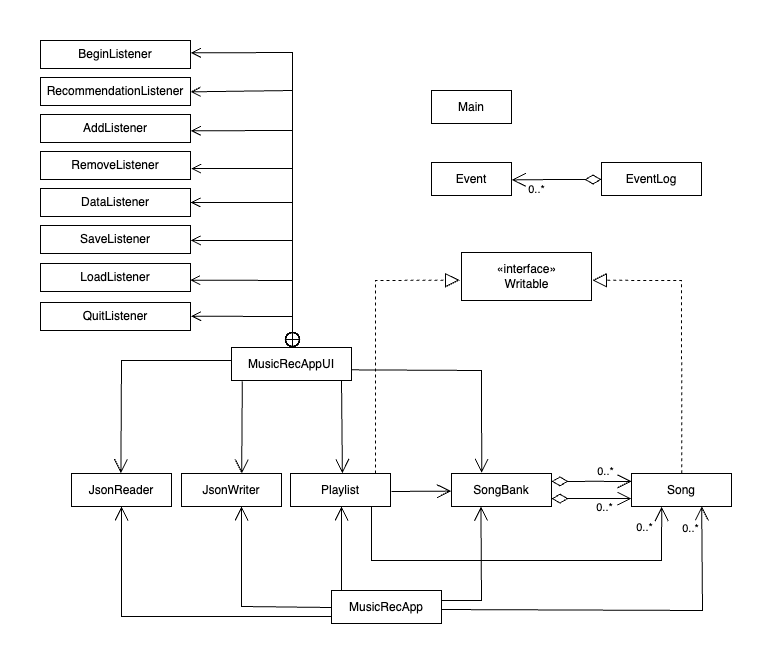

The diagram above was exported from draw.io. Its source (the exported page's mxGraphModel, read from the mxfile embedded in the PNG):
<mxGraphModel dx="920" dy="475" grid="0" gridSize="10" guides="1" tooltips="1" connect="0" arrows="1" fold="1" page="1" pageScale="1" pageWidth="1169" pageHeight="1654" math="0" shadow="0">
  <root>
    <mxCell id="WIyWlLk6GJQsqaUBKTNV-0" />
    <mxCell id="WIyWlLk6GJQsqaUBKTNV-1" parent="WIyWlLk6GJQsqaUBKTNV-0" />
    <mxCell id="PYXsBHZZujOe1zujNUs1-0" value="MusicRecAppUI" style="rounded=0;whiteSpace=wrap;html=1;" vertex="1" parent="WIyWlLk6GJQsqaUBKTNV-1">
      <mxGeometry x="300" y="507" width="120" height="33" as="geometry" />
    </mxCell>
    <mxCell id="PYXsBHZZujOe1zujNUs1-3" value="JsonReader" style="rounded=0;whiteSpace=wrap;html=1;" vertex="1" parent="WIyWlLk6GJQsqaUBKTNV-1">
      <mxGeometry x="140" y="633" width="100" height="33" as="geometry" />
    </mxCell>
    <mxCell id="PYXsBHZZujOe1zujNUs1-5" value="MusicRecApp" style="rounded=0;whiteSpace=wrap;html=1;" vertex="1" parent="WIyWlLk6GJQsqaUBKTNV-1">
      <mxGeometry x="400" y="750" width="110" height="33" as="geometry" />
    </mxCell>
    <mxCell id="PYXsBHZZujOe1zujNUs1-6" value="JsonWriter" style="rounded=0;whiteSpace=wrap;html=1;" vertex="1" parent="WIyWlLk6GJQsqaUBKTNV-1">
      <mxGeometry x="250" y="633" width="100" height="33" as="geometry" />
    </mxCell>
    <mxCell id="PYXsBHZZujOe1zujNUs1-12" value="Playlist" style="rounded=0;whiteSpace=wrap;html=1;" vertex="1" parent="WIyWlLk6GJQsqaUBKTNV-1">
      <mxGeometry x="359" y="633" width="100" height="33" as="geometry" />
    </mxCell>
    <mxCell id="PYXsBHZZujOe1zujNUs1-13" value="SongBank" style="rounded=0;whiteSpace=wrap;html=1;" vertex="1" parent="WIyWlLk6GJQsqaUBKTNV-1">
      <mxGeometry x="520" y="633" width="100" height="33" as="geometry" />
    </mxCell>
    <mxCell id="PYXsBHZZujOe1zujNUs1-14" value="Song" style="rounded=0;whiteSpace=wrap;html=1;" vertex="1" parent="WIyWlLk6GJQsqaUBKTNV-1">
      <mxGeometry x="700" y="633" width="100" height="33" as="geometry" />
    </mxCell>
    <mxCell id="PYXsBHZZujOe1zujNUs1-17" value="Event" style="rounded=0;whiteSpace=wrap;html=1;" vertex="1" parent="WIyWlLk6GJQsqaUBKTNV-1">
      <mxGeometry x="500" y="322" width="80" height="33" as="geometry" />
    </mxCell>
    <mxCell id="PYXsBHZZujOe1zujNUs1-18" value="EventLog" style="rounded=0;whiteSpace=wrap;html=1;" vertex="1" parent="WIyWlLk6GJQsqaUBKTNV-1">
      <mxGeometry x="670" y="322" width="100" height="33" as="geometry" />
    </mxCell>
    <mxCell id="PYXsBHZZujOe1zujNUs1-19" value="Main" style="rounded=0;whiteSpace=wrap;html=1;" vertex="1" parent="WIyWlLk6GJQsqaUBKTNV-1">
      <mxGeometry x="500" y="250" width="80" height="33" as="geometry" />
    </mxCell>
    <mxCell id="PYXsBHZZujOe1zujNUs1-26" value="" style="endArrow=open;html=1;endSize=12;startArrow=diamondThin;startSize=14;startFill=0;edgeStyle=orthogonalEdgeStyle;align=left;verticalAlign=bottom;rounded=0;entryX=1.004;entryY=0.528;entryDx=0;entryDy=0;entryPerimeter=0;" edge="1" parent="WIyWlLk6GJQsqaUBKTNV-1" target="PYXsBHZZujOe1zujNUs1-17">
      <mxGeometry x="-1" y="3" relative="1" as="geometry">
        <mxPoint x="670" y="339" as="sourcePoint" />
        <mxPoint x="610" y="339" as="targetPoint" />
      </mxGeometry>
    </mxCell>
    <mxCell id="PYXsBHZZujOe1zujNUs1-27" value="0..*" style="edgeLabel;html=1;align=center;verticalAlign=middle;resizable=0;points=[];" vertex="1" connectable="0" parent="PYXsBHZZujOe1zujNUs1-26">
      <mxGeometry x="-0.0316" y="-1" relative="1" as="geometry">
        <mxPoint x="-21" y="11" as="offset" />
      </mxGeometry>
    </mxCell>
    <mxCell id="PYXsBHZZujOe1zujNUs1-31" value="" style="endArrow=open;endFill=1;endSize=12;html=1;rounded=0;entryX=0.494;entryY=-0.01;entryDx=0;entryDy=0;entryPerimeter=0;" edge="1" parent="WIyWlLk6GJQsqaUBKTNV-1" target="PYXsBHZZujOe1zujNUs1-3">
      <mxGeometry width="160" relative="1" as="geometry">
        <mxPoint x="300" y="520" as="sourcePoint" />
        <mxPoint x="190" y="630" as="targetPoint" />
        <Array as="points">
          <mxPoint x="190" y="520" />
        </Array>
      </mxGeometry>
    </mxCell>
    <mxCell id="PYXsBHZZujOe1zujNUs1-42" value="" style="endArrow=open;startArrow=circlePlus;endFill=0;startFill=0;endSize=8;html=1;rounded=0;entryX=1;entryY=0.5;entryDx=0;entryDy=0;exitX=0.5;exitY=0;exitDx=0;exitDy=0;horizontal=0;" edge="1" parent="WIyWlLk6GJQsqaUBKTNV-1" target="PYXsBHZZujOe1zujNUs1-43">
      <mxGeometry width="160" relative="1" as="geometry">
        <mxPoint x="361" y="507" as="sourcePoint" />
        <mxPoint x="211.00000000000023" y="419" as="targetPoint" />
        <Array as="points">
          <mxPoint x="361" y="430" />
          <mxPoint x="361" y="362" />
        </Array>
      </mxGeometry>
    </mxCell>
    <mxCell id="PYXsBHZZujOe1zujNUs1-43" value="DataListener" style="rounded=0;whiteSpace=wrap;html=1;" vertex="1" parent="WIyWlLk6GJQsqaUBKTNV-1">
      <mxGeometry x="109" y="348" width="150" height="28" as="geometry" />
    </mxCell>
    <mxCell id="PYXsBHZZujOe1zujNUs1-45" value="SaveListener" style="rounded=0;whiteSpace=wrap;html=1;" vertex="1" parent="WIyWlLk6GJQsqaUBKTNV-1">
      <mxGeometry x="109" y="385" width="150" height="28" as="geometry" />
    </mxCell>
    <mxCell id="PYXsBHZZujOe1zujNUs1-46" value="LoadListener" style="rounded=0;whiteSpace=wrap;html=1;" vertex="1" parent="WIyWlLk6GJQsqaUBKTNV-1">
      <mxGeometry x="109" y="423" width="150" height="28" as="geometry" />
    </mxCell>
    <mxCell id="PYXsBHZZujOe1zujNUs1-47" value="RemoveListener" style="rounded=0;whiteSpace=wrap;html=1;" vertex="1" parent="WIyWlLk6GJQsqaUBKTNV-1">
      <mxGeometry x="109" y="311" width="150" height="28" as="geometry" />
    </mxCell>
    <mxCell id="PYXsBHZZujOe1zujNUs1-48" value="AddListener" style="rounded=0;whiteSpace=wrap;html=1;" vertex="1" parent="WIyWlLk6GJQsqaUBKTNV-1">
      <mxGeometry x="109" y="274" width="150" height="28" as="geometry" />
    </mxCell>
    <mxCell id="PYXsBHZZujOe1zujNUs1-49" value="RecommendationListener" style="rounded=0;whiteSpace=wrap;html=1;" vertex="1" parent="WIyWlLk6GJQsqaUBKTNV-1">
      <mxGeometry x="109" y="237" width="150" height="28" as="geometry" />
    </mxCell>
    <mxCell id="PYXsBHZZujOe1zujNUs1-50" value="QuitListener" style="rounded=0;whiteSpace=wrap;html=1;" vertex="1" parent="WIyWlLk6GJQsqaUBKTNV-1">
      <mxGeometry x="109" y="462" width="150" height="28" as="geometry" />
    </mxCell>
    <mxCell id="PYXsBHZZujOe1zujNUs1-60" value="" style="endArrow=open;startArrow=circlePlus;endFill=0;startFill=0;endSize=8;html=1;rounded=0;exitX=0.5;exitY=0;exitDx=0;exitDy=0;horizontal=0;entryX=1.003;entryY=0.491;entryDx=0;entryDy=0;entryPerimeter=0;" edge="1" parent="WIyWlLk6GJQsqaUBKTNV-1" target="PYXsBHZZujOe1zujNUs1-50">
      <mxGeometry width="160" relative="1" as="geometry">
        <mxPoint x="361" y="507" as="sourcePoint" />
        <mxPoint x="191" y="477" as="targetPoint" />
        <Array as="points">
          <mxPoint x="361" y="476" />
        </Array>
      </mxGeometry>
    </mxCell>
    <mxCell id="PYXsBHZZujOe1zujNUs1-64" value="" style="endArrow=open;startArrow=circlePlus;endFill=0;startFill=0;endSize=8;html=1;rounded=0;exitX=0.5;exitY=0;exitDx=0;exitDy=0;horizontal=0;entryX=0.997;entryY=0.594;entryDx=0;entryDy=0;entryPerimeter=0;" edge="1" parent="WIyWlLk6GJQsqaUBKTNV-1" target="PYXsBHZZujOe1zujNUs1-46">
      <mxGeometry width="160" relative="1" as="geometry">
        <mxPoint x="361" y="507" as="sourcePoint" />
        <mxPoint x="140.9999999999999" y="477" as="targetPoint" />
        <Array as="points">
          <mxPoint x="361" y="440" />
        </Array>
      </mxGeometry>
    </mxCell>
    <mxCell id="PYXsBHZZujOe1zujNUs1-66" value="" style="endArrow=open;startArrow=circlePlus;endFill=0;startFill=0;endSize=8;html=1;rounded=0;exitX=0.5;exitY=0;exitDx=0;exitDy=0;horizontal=0;entryX=1.002;entryY=0.531;entryDx=0;entryDy=0;entryPerimeter=0;" edge="1" parent="WIyWlLk6GJQsqaUBKTNV-1" target="PYXsBHZZujOe1zujNUs1-45">
      <mxGeometry width="160" relative="1" as="geometry">
        <mxPoint x="361" y="507" as="sourcePoint" />
        <mxPoint x="260" y="399" as="targetPoint" />
        <Array as="points">
          <mxPoint x="361" y="400" />
        </Array>
      </mxGeometry>
    </mxCell>
    <mxCell id="PYXsBHZZujOe1zujNUs1-68" value="" style="endArrow=open;startArrow=circlePlus;endFill=0;startFill=0;endSize=8;html=1;rounded=0;exitX=0.5;exitY=0;exitDx=0;exitDy=0;horizontal=0;entryX=1.004;entryY=0.609;entryDx=0;entryDy=0;entryPerimeter=0;" edge="1" parent="WIyWlLk6GJQsqaUBKTNV-1" target="PYXsBHZZujOe1zujNUs1-47">
      <mxGeometry width="160" relative="1" as="geometry">
        <mxPoint x="361" y="507" as="sourcePoint" />
        <mxPoint x="141" y="477" as="targetPoint" />
        <Array as="points">
          <mxPoint x="361" y="477" />
          <mxPoint x="361" y="328" />
        </Array>
      </mxGeometry>
    </mxCell>
    <mxCell id="PYXsBHZZujOe1zujNUs1-69" value="" style="endArrow=open;startArrow=circlePlus;endFill=0;startFill=0;endSize=8;html=1;rounded=0;exitX=0.5;exitY=0;exitDx=0;exitDy=0;horizontal=0;entryX=1.002;entryY=0.581;entryDx=0;entryDy=0;entryPerimeter=0;" edge="1" parent="WIyWlLk6GJQsqaUBKTNV-1" target="PYXsBHZZujOe1zujNUs1-48">
      <mxGeometry width="160" relative="1" as="geometry">
        <mxPoint x="361" y="507" as="sourcePoint" />
        <mxPoint x="260" y="280" as="targetPoint" />
        <Array as="points">
          <mxPoint x="361" y="290" />
        </Array>
      </mxGeometry>
    </mxCell>
    <mxCell id="PYXsBHZZujOe1zujNUs1-70" value="" style="endArrow=open;startArrow=circlePlus;endFill=0;startFill=0;endSize=8;html=1;rounded=0;exitX=0.5;exitY=0;exitDx=0;exitDy=0;horizontal=0;entryX=1;entryY=0.512;entryDx=0;entryDy=0;entryPerimeter=0;" edge="1" parent="WIyWlLk6GJQsqaUBKTNV-1" target="PYXsBHZZujOe1zujNUs1-49">
      <mxGeometry width="160" relative="1" as="geometry">
        <mxPoint x="361" y="507" as="sourcePoint" />
        <mxPoint x="171" y="270" as="targetPoint" />
        <Array as="points">
          <mxPoint x="361" y="250" />
        </Array>
      </mxGeometry>
    </mxCell>
    <mxCell id="PYXsBHZZujOe1zujNUs1-71" value="BeginListener" style="rounded=0;whiteSpace=wrap;html=1;" vertex="1" parent="WIyWlLk6GJQsqaUBKTNV-1">
      <mxGeometry x="109" y="200" width="150" height="28" as="geometry" />
    </mxCell>
    <mxCell id="PYXsBHZZujOe1zujNUs1-72" value="" style="endArrow=open;startArrow=circlePlus;endFill=0;startFill=0;endSize=8;html=1;rounded=0;exitX=0.5;exitY=0;exitDx=0;exitDy=0;horizontal=0;entryX=1.003;entryY=0.441;entryDx=0;entryDy=0;entryPerimeter=0;" edge="1" parent="WIyWlLk6GJQsqaUBKTNV-1" target="PYXsBHZZujOe1zujNUs1-71">
      <mxGeometry width="160" relative="1" as="geometry">
        <mxPoint x="361" y="507" as="sourcePoint" />
        <mxPoint x="191" y="212" as="targetPoint" />
        <Array as="points">
          <mxPoint x="361" y="212" />
        </Array>
      </mxGeometry>
    </mxCell>
    <mxCell id="PYXsBHZZujOe1zujNUs1-73" value="" style="endArrow=open;endFill=1;endSize=12;html=1;rounded=0;exitX=0.09;exitY=1.02;exitDx=0;exitDy=0;exitPerimeter=0;entryX=0.602;entryY=0.001;entryDx=0;entryDy=0;entryPerimeter=0;" edge="1" parent="WIyWlLk6GJQsqaUBKTNV-1" source="PYXsBHZZujOe1zujNUs1-0" target="PYXsBHZZujOe1zujNUs1-6">
      <mxGeometry width="160" relative="1" as="geometry">
        <mxPoint x="330" y="560" as="sourcePoint" />
        <mxPoint x="310" y="630" as="targetPoint" />
        <Array as="points" />
      </mxGeometry>
    </mxCell>
    <mxCell id="PYXsBHZZujOe1zujNUs1-74" value="" style="endArrow=open;endFill=1;endSize=12;html=1;rounded=0;entryX=0.519;entryY=-0.009;entryDx=0;entryDy=0;entryPerimeter=0;" edge="1" parent="WIyWlLk6GJQsqaUBKTNV-1" target="PYXsBHZZujOe1zujNUs1-12">
      <mxGeometry width="160" relative="1" as="geometry">
        <mxPoint x="410" y="540" as="sourcePoint" />
        <mxPoint x="420" y="630" as="targetPoint" />
        <Array as="points" />
      </mxGeometry>
    </mxCell>
    <mxCell id="PYXsBHZZujOe1zujNUs1-75" value="" style="endArrow=open;endFill=1;endSize=12;html=1;rounded=0;exitX=1;exitY=0.677;exitDx=0;exitDy=0;exitPerimeter=0;entryX=0.302;entryY=-0.017;entryDx=0;entryDy=0;entryPerimeter=0;" edge="1" parent="WIyWlLk6GJQsqaUBKTNV-1" source="PYXsBHZZujOe1zujNUs1-0" target="PYXsBHZZujOe1zujNUs1-13">
      <mxGeometry width="160" relative="1" as="geometry">
        <mxPoint x="540" y="540" as="sourcePoint" />
        <mxPoint x="550" y="630" as="targetPoint" />
        <Array as="points">
          <mxPoint x="550" y="530" />
        </Array>
      </mxGeometry>
    </mxCell>
    <mxCell id="PYXsBHZZujOe1zujNUs1-77" value="«interface»&lt;br&gt;Writable" style="html=1;" vertex="1" parent="WIyWlLk6GJQsqaUBKTNV-1">
      <mxGeometry x="530" y="412" width="130" height="48" as="geometry" />
    </mxCell>
    <mxCell id="PYXsBHZZujOe1zujNUs1-79" value="" style="endArrow=block;dashed=1;endFill=0;endSize=12;html=1;rounded=0;entryX=1.007;entryY=0.579;entryDx=0;entryDy=0;entryPerimeter=0;exitX=0.503;exitY=-0.009;exitDx=0;exitDy=0;exitPerimeter=0;" edge="1" parent="WIyWlLk6GJQsqaUBKTNV-1" source="PYXsBHZZujOe1zujNUs1-14" target="PYXsBHZZujOe1zujNUs1-77">
      <mxGeometry width="160" relative="1" as="geometry">
        <mxPoint x="750" y="630" as="sourcePoint" />
        <mxPoint x="710" y="450" as="targetPoint" />
        <Array as="points">
          <mxPoint x="750" y="440" />
        </Array>
      </mxGeometry>
    </mxCell>
    <mxCell id="PYXsBHZZujOe1zujNUs1-80" value="" style="endArrow=block;dashed=1;endFill=0;endSize=12;html=1;rounded=0;exitX=0.85;exitY=0;exitDx=0;exitDy=0;exitPerimeter=0;entryX=-0.014;entryY=0.575;entryDx=0;entryDy=0;entryPerimeter=0;" edge="1" parent="WIyWlLk6GJQsqaUBKTNV-1" source="PYXsBHZZujOe1zujNUs1-12" target="PYXsBHZZujOe1zujNUs1-77">
      <mxGeometry width="160" relative="1" as="geometry">
        <mxPoint x="569" y="582" as="sourcePoint" />
        <mxPoint x="569.44" y="460" as="targetPoint" />
        <Array as="points">
          <mxPoint x="444" y="440" />
        </Array>
      </mxGeometry>
    </mxCell>
    <mxCell id="PYXsBHZZujOe1zujNUs1-84" value="" style="endArrow=open;endFill=1;endSize=12;html=1;rounded=0;" edge="1" parent="WIyWlLk6GJQsqaUBKTNV-1">
      <mxGeometry width="160" relative="1" as="geometry">
        <mxPoint x="400" y="776" as="sourcePoint" />
        <mxPoint x="190" y="666" as="targetPoint" />
        <Array as="points">
          <mxPoint x="190" y="776" />
        </Array>
      </mxGeometry>
    </mxCell>
    <mxCell id="PYXsBHZZujOe1zujNUs1-85" value="" style="endArrow=open;endFill=1;endSize=12;html=1;rounded=0;" edge="1" parent="WIyWlLk6GJQsqaUBKTNV-1">
      <mxGeometry width="160" relative="1" as="geometry">
        <mxPoint x="400" y="766.9999999999999" as="sourcePoint" />
        <mxPoint x="310" y="666" as="targetPoint" />
        <Array as="points">
          <mxPoint x="310" y="766" />
        </Array>
      </mxGeometry>
    </mxCell>
    <mxCell id="PYXsBHZZujOe1zujNUs1-86" value="" style="endArrow=open;endFill=1;endSize=12;html=1;rounded=0;exitX=0.091;exitY=0;exitDx=0;exitDy=0;exitPerimeter=0;" edge="1" parent="WIyWlLk6GJQsqaUBKTNV-1" source="PYXsBHZZujOe1zujNUs1-5">
      <mxGeometry width="160" relative="1" as="geometry">
        <mxPoint x="410" y="740" as="sourcePoint" />
        <mxPoint x="410" y="666" as="targetPoint" />
        <Array as="points" />
      </mxGeometry>
    </mxCell>
    <mxCell id="PYXsBHZZujOe1zujNUs1-87" value="" style="endArrow=open;endFill=1;endSize=12;html=1;rounded=0;entryX=0.48;entryY=0.003;entryDx=0;entryDy=0;entryPerimeter=0;" edge="1" parent="WIyWlLk6GJQsqaUBKTNV-1">
      <mxGeometry width="160" relative="1" as="geometry">
        <mxPoint x="510" y="760" as="sourcePoint" />
        <mxPoint x="549.44" y="666" as="targetPoint" />
        <Array as="points">
          <mxPoint x="550" y="760" />
        </Array>
      </mxGeometry>
    </mxCell>
    <mxCell id="PYXsBHZZujOe1zujNUs1-88" value="" style="endArrow=open;endFill=1;endSize=12;html=1;rounded=0;exitX=0.989;exitY=0.576;exitDx=0;exitDy=0;exitPerimeter=0;entryX=0.702;entryY=0.993;entryDx=0;entryDy=0;entryPerimeter=0;" edge="1" parent="WIyWlLk6GJQsqaUBKTNV-1" target="PYXsBHZZujOe1zujNUs1-14">
      <mxGeometry width="160" relative="1" as="geometry">
        <mxPoint x="509.78999999999996" y="769.008" as="sourcePoint" />
        <mxPoint x="771" y="667" as="targetPoint" />
        <Array as="points">
          <mxPoint x="771" y="770" />
        </Array>
      </mxGeometry>
    </mxCell>
    <mxCell id="PYXsBHZZujOe1zujNUs1-119" value="0..*" style="edgeLabel;html=1;align=center;verticalAlign=middle;resizable=0;points=[];" vertex="1" connectable="0" parent="PYXsBHZZujOe1zujNUs1-88">
      <mxGeometry x="0.8774" y="-3" relative="1" as="geometry">
        <mxPoint x="-15" as="offset" />
      </mxGeometry>
    </mxCell>
    <mxCell id="PYXsBHZZujOe1zujNUs1-89" value="" style="endArrow=open;endFill=1;endSize=12;html=1;rounded=0;entryX=-0.005;entryY=0.533;entryDx=0;entryDy=0;entryPerimeter=0;" edge="1" parent="WIyWlLk6GJQsqaUBKTNV-1" target="PYXsBHZZujOe1zujNUs1-13">
      <mxGeometry width="160" relative="1" as="geometry">
        <mxPoint x="460" y="651" as="sourcePoint" />
        <mxPoint x="490" y="580" as="targetPoint" />
      </mxGeometry>
    </mxCell>
    <mxCell id="PYXsBHZZujOe1zujNUs1-91" value="" style="endArrow=open;endFill=1;endSize=12;html=1;rounded=0;entryX=0.302;entryY=1.013;entryDx=0;entryDy=0;entryPerimeter=0;exitX=0.811;exitY=0.991;exitDx=0;exitDy=0;exitPerimeter=0;" edge="1" parent="WIyWlLk6GJQsqaUBKTNV-1" source="PYXsBHZZujOe1zujNUs1-12" target="PYXsBHZZujOe1zujNUs1-14">
      <mxGeometry width="160" relative="1" as="geometry">
        <mxPoint x="500" y="710" as="sourcePoint" />
        <mxPoint x="660" y="710" as="targetPoint" />
        <Array as="points">
          <mxPoint x="440" y="720" />
          <mxPoint x="730" y="720" />
        </Array>
      </mxGeometry>
    </mxCell>
    <mxCell id="PYXsBHZZujOe1zujNUs1-95" value="0..*" style="edgeLabel;html=1;align=center;verticalAlign=middle;resizable=0;points=[];" vertex="1" connectable="0" parent="PYXsBHZZujOe1zujNUs1-91">
      <mxGeometry x="0.9112" relative="1" as="geometry">
        <mxPoint x="-17" y="2" as="offset" />
      </mxGeometry>
    </mxCell>
    <mxCell id="PYXsBHZZujOe1zujNUs1-110" value="" style="endArrow=open;html=1;endSize=12;startArrow=diamondThin;startSize=14;startFill=0;edgeStyle=orthogonalEdgeStyle;align=left;verticalAlign=bottom;rounded=0;" edge="1" parent="WIyWlLk6GJQsqaUBKTNV-1">
      <mxGeometry x="-1" y="3" relative="1" as="geometry">
        <mxPoint x="619.9999999999998" y="640.8910000000001" as="sourcePoint" />
        <mxPoint x="700" y="640.9200000000001" as="targetPoint" />
        <Array as="points">
          <mxPoint x="670" y="641" />
          <mxPoint x="670" y="641" />
        </Array>
      </mxGeometry>
    </mxCell>
    <mxCell id="PYXsBHZZujOe1zujNUs1-111" value="0..*" style="edgeLabel;html=1;align=center;verticalAlign=middle;resizable=0;points=[];" vertex="1" connectable="0" parent="PYXsBHZZujOe1zujNUs1-110">
      <mxGeometry x="-0.0316" y="-1" relative="1" as="geometry">
        <mxPoint x="15" y="-11" as="offset" />
      </mxGeometry>
    </mxCell>
    <mxCell id="PYXsBHZZujOe1zujNUs1-116" value="" style="endArrow=open;html=1;endSize=12;startArrow=diamondThin;startSize=14;startFill=0;edgeStyle=orthogonalEdgeStyle;align=left;verticalAlign=bottom;rounded=0;" edge="1" parent="WIyWlLk6GJQsqaUBKTNV-1">
      <mxGeometry x="-1" y="3" relative="1" as="geometry">
        <mxPoint x="619.9999999999998" y="658.1310000000001" as="sourcePoint" />
        <mxPoint x="700" y="658.1199999999999" as="targetPoint" />
        <Array as="points">
          <mxPoint x="670" y="658.24" />
          <mxPoint x="670" y="658.24" />
        </Array>
      </mxGeometry>
    </mxCell>
    <mxCell id="PYXsBHZZujOe1zujNUs1-118" value="0..*" style="edgeLabel;html=1;align=center;verticalAlign=middle;resizable=0;points=[];" vertex="1" connectable="0" parent="PYXsBHZZujOe1zujNUs1-116">
      <mxGeometry x="0.265" y="2" relative="1" as="geometry">
        <mxPoint x="2" y="11" as="offset" />
      </mxGeometry>
    </mxCell>
  </root>
</mxGraphModel>